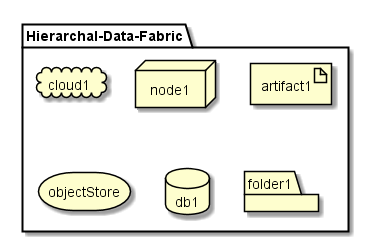

The diagram above was rendered by PlantUML. Its source (embedded in the PNG):
@startuml

package  "Hierarchal-Data-Fabric" {
  cloud cloud1
  node node1
  artifact artifact1
  storage objectStore
  database db1
  folder folder1
}

@enduml